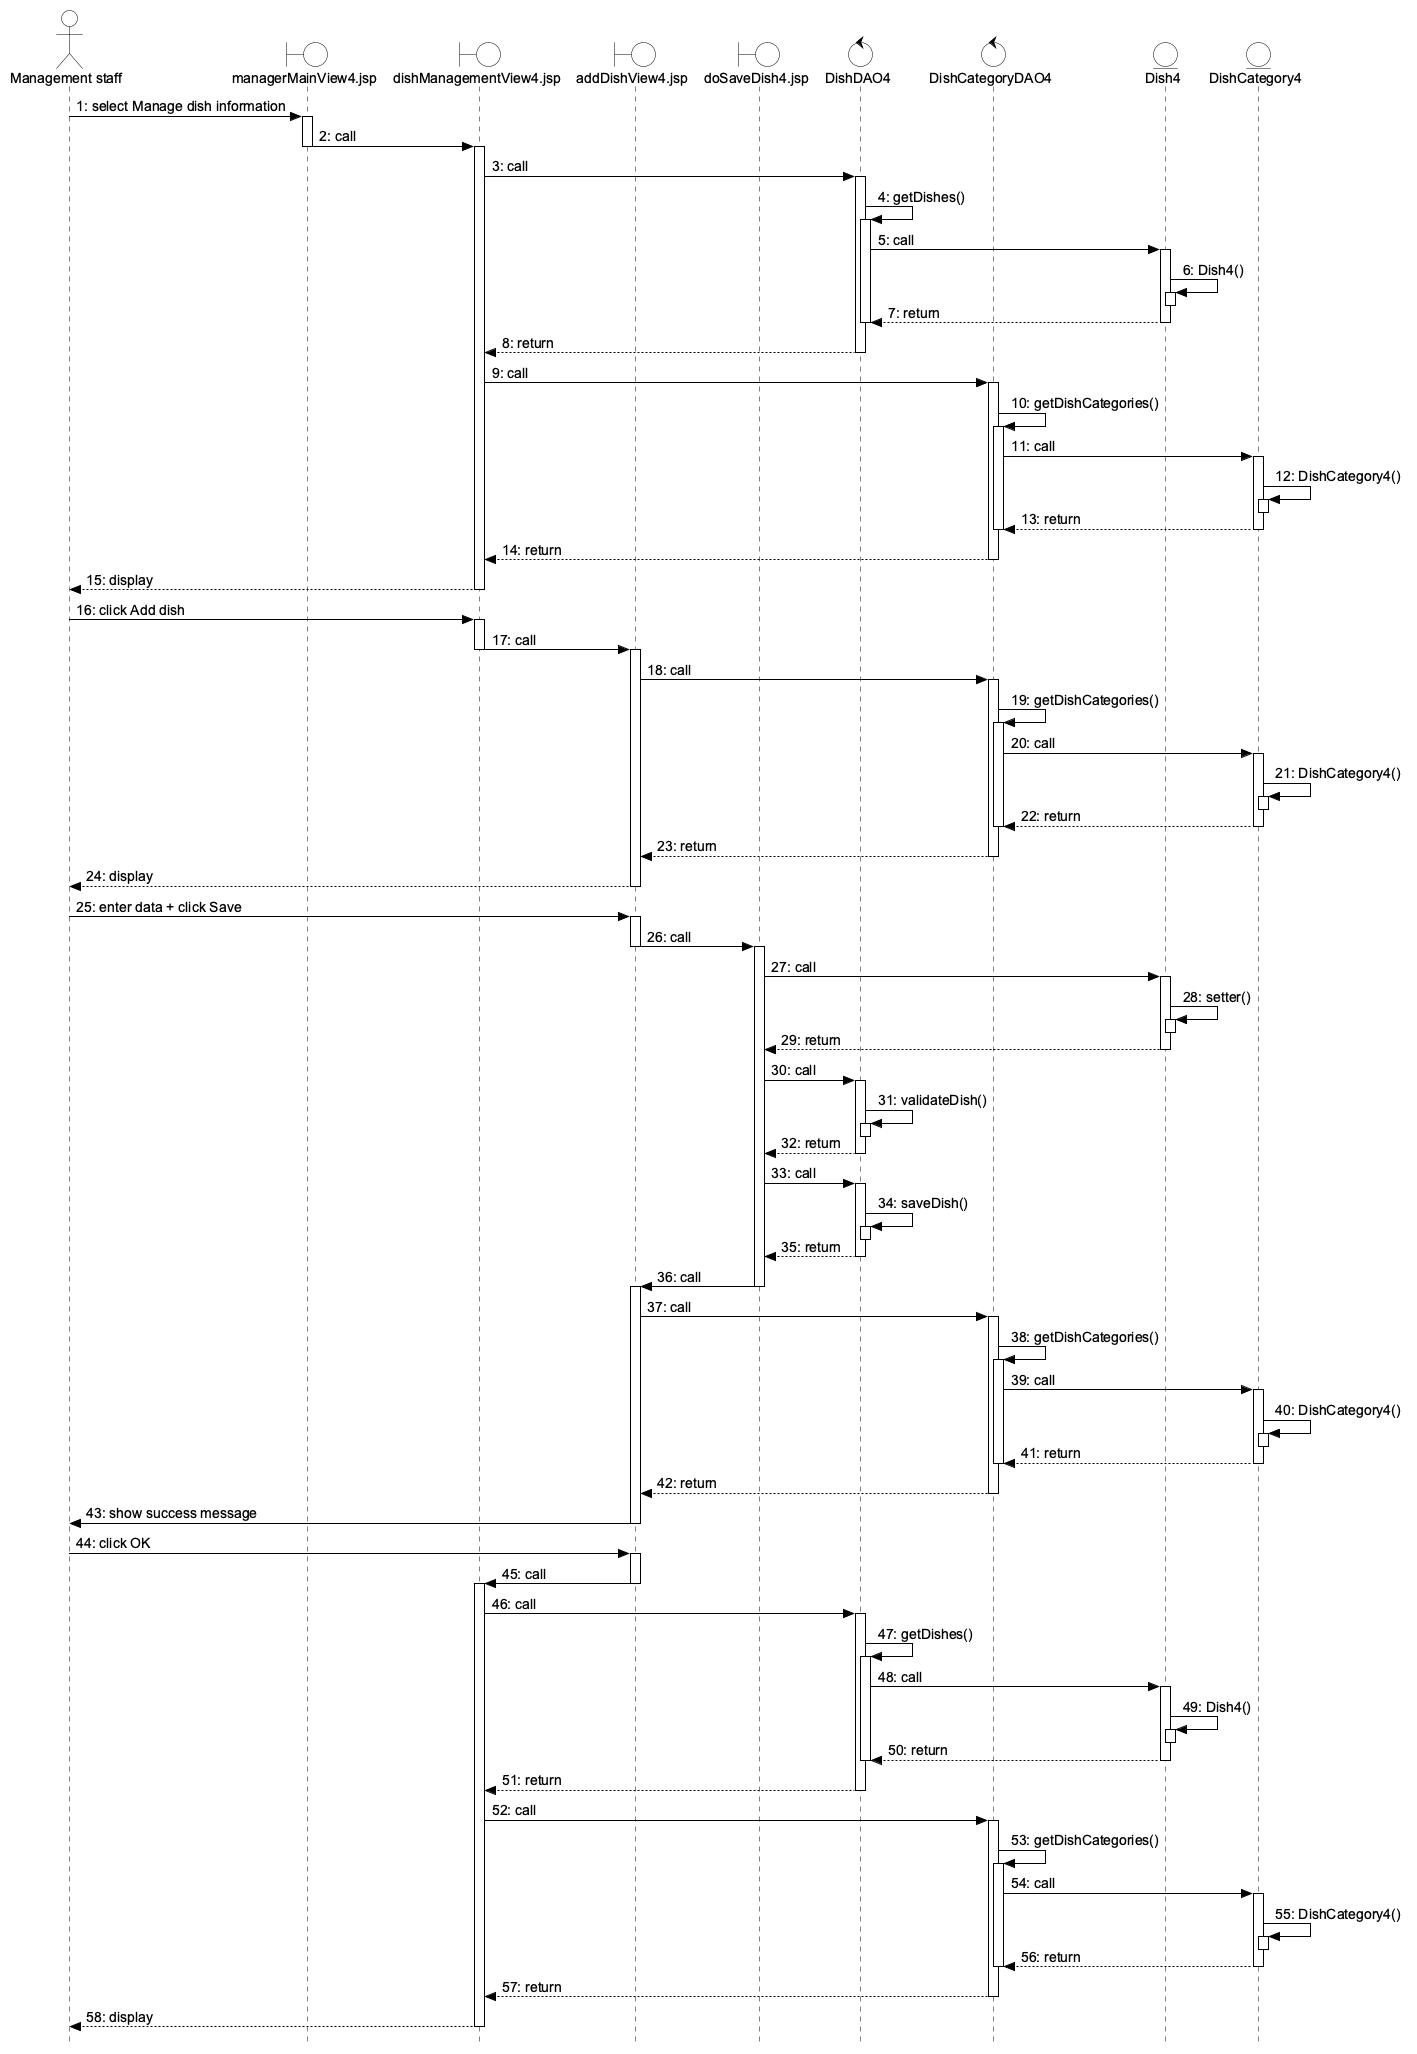

The diagram above was rendered by PlantUML. Its source (embedded in the PNG):
@startuml
' Alias: NV = nhân viên quản lý; Chinh/List/Add/Save = các trang JSP theo thứ tự xuất hiện.
' Alias: DDAO = DishDAO4; CDAO = DishCategoryDAO4; Dish4/Category = các lớp thực thể.
skinparam style strictuml
skinparam backgroundColor white
skinparam shadowing false
skinparam defaultFontName Arial
skinparam defaultFontSize 14
skinparam defaultFontColor black
skinparam ArrowColor black
skinparam sequence {
    ParticipantBackgroundColor white
    ParticipantBorderColor black
    ActorBackgroundColor white
    ActorBorderColor black
    LifeLineBorderColor black
    LifeLineBackgroundColor white
    ActivationBackgroundColor white
    ActivationBorderColor black
}
<style>
root {
    BackgroundColor white
    LineColor black
}
</style>
hide footbox
actor "Management staff" as NV
boundary "managerMainView4.jsp" as Chinh
boundary "dishManagementView4.jsp" as List
boundary "addDishView4.jsp" as Add
boundary "doSaveDish4.jsp" as Save
control "DishDAO4" as DDAO
control "DishCategoryDAO4" as CDAO
entity "Dish4" as Dish4
entity "DishCategory4" as Category

NV -> Chinh : 1: select Manage dish information
activate Chinh
Chinh -> List : 2: call
activate List
deactivate Chinh
List -> DDAO : 3: call
activate DDAO
DDAO -> DDAO : 4: getDishes()
activate DDAO
DDAO -> Dish4 : 5: call
activate Dish4
Dish4 -> Dish4 : 6: Dish4()
activate Dish4
deactivate Dish4
Dish4 --> DDAO : 7: return
deactivate Dish4
deactivate DDAO
DDAO --> List : 8: return
deactivate DDAO
List -> CDAO : 9: call
activate CDAO
CDAO -> CDAO : 10: getDishCategories()
activate CDAO
CDAO -> Category : 11: call
activate Category
Category -> Category : 12: DishCategory4()
activate Category
deactivate Category
Category --> CDAO : 13: return
deactivate Category
deactivate CDAO
CDAO --> List : 14: return
deactivate CDAO
List --> NV : 15: display
deactivate List
NV -> List : 16: click Add dish
activate List
List -> Add : 17: call
activate Add
deactivate List
Add -> CDAO : 18: call
activate CDAO
CDAO -> CDAO : 19: getDishCategories()
activate CDAO
CDAO -> Category : 20: call
activate Category
Category -> Category : 21: DishCategory4()
activate Category
deactivate Category
Category --> CDAO : 22: return
deactivate Category
deactivate CDAO
CDAO --> Add : 23: return
deactivate CDAO
Add --> NV : 24: display
deactivate Add
NV -> Add : 25: enter data + click Save
activate Add
Add -> Save : 26: call
activate Save
deactivate Add
Save -> Dish4 : 27: call
activate Dish4
Dish4 -> Dish4 : 28: setter()
activate Dish4
deactivate Dish4
Dish4 --> Save : 29: return
deactivate Dish4
Save -> DDAO : 30: call
activate DDAO
DDAO -> DDAO : 31: validateDish()
activate DDAO
deactivate DDAO
DDAO --> Save : 32: return
deactivate DDAO
Save -> DDAO : 33: call
activate DDAO
DDAO -> DDAO : 34: saveDish()
activate DDAO
deactivate DDAO
DDAO --> Save : 35: return
deactivate DDAO
Save -> Add : 36: call
activate Add
deactivate Save
Add -> CDAO : 37: call
activate CDAO
CDAO -> CDAO : 38: getDishCategories()
activate CDAO
CDAO -> Category : 39: call
activate Category
Category -> Category : 40: DishCategory4()
activate Category
deactivate Category
Category --> CDAO : 41: return
deactivate Category
deactivate CDAO
CDAO --> Add : 42: return
deactivate CDAO
Add -> NV : 43: show success message
deactivate Add
NV -> Add : 44: click OK
activate Add
Add -> List : 45: call
activate List
deactivate Add
List -> DDAO : 46: call
activate DDAO
DDAO -> DDAO : 47: getDishes()
activate DDAO
DDAO -> Dish4 : 48: call
activate Dish4
Dish4 -> Dish4 : 49: Dish4()
activate Dish4
deactivate Dish4
Dish4 --> DDAO : 50: return
deactivate Dish4
deactivate DDAO
DDAO --> List : 51: return
deactivate DDAO
List -> CDAO : 52: call
activate CDAO
CDAO -> CDAO : 53: getDishCategories()
activate CDAO
CDAO -> Category : 54: call
activate Category
Category -> Category : 55: DishCategory4()
activate Category
deactivate Category
Category --> CDAO : 56: return
deactivate Category
deactivate CDAO
CDAO --> List : 57: return
deactivate CDAO
List --> NV : 58: display
deactivate List
@enduml